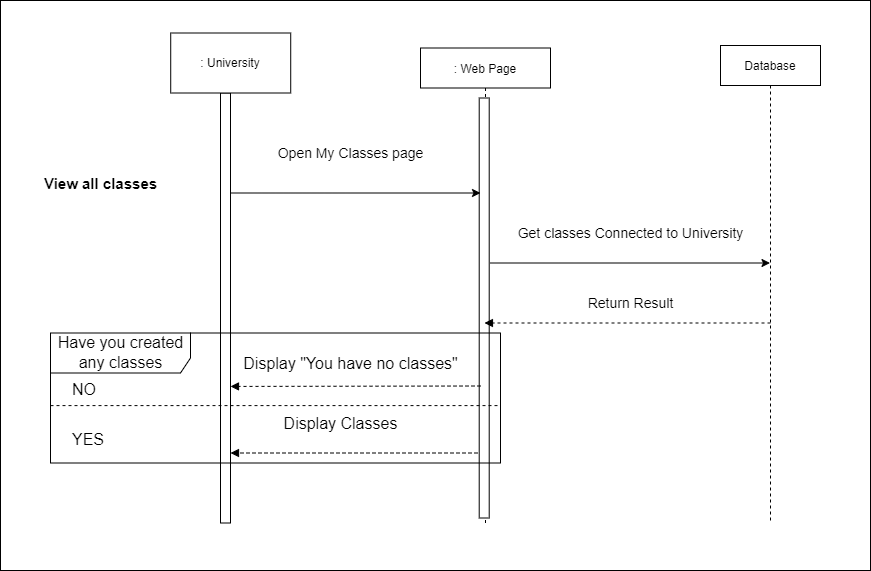

The diagram above was exported from draw.io. Its source (the exported page's mxGraphModel, read from the mxfile embedded in the PNG):
<mxGraphModel dx="-85" dy="800" grid="1" gridSize="10" guides="1" tooltips="1" connect="1" arrows="1" fold="1" page="1" pageScale="1" pageWidth="827" pageHeight="1169" math="0" shadow="0">
  <root>
    <mxCell id="0" />
    <mxCell id="1" parent="0" />
    <mxCell id="BR44eqcLd2-3bP7v3cmP-136" value="" style="whiteSpace=wrap;html=1;fontSize=15;" vertex="1" parent="1">
      <mxGeometry x="900" y="300" width="870" height="570" as="geometry" />
    </mxCell>
    <mxCell id="BR44eqcLd2-3bP7v3cmP-137" value=": Web Page" style="shape=umlLifeline;perimeter=lifelinePerimeter;container=1;collapsible=0;recursiveResize=0;rounded=0;shadow=0;strokeWidth=1;" vertex="1" parent="1">
      <mxGeometry x="1320" y="347.5" width="130" height="475" as="geometry" />
    </mxCell>
    <mxCell id="BR44eqcLd2-3bP7v3cmP-138" value="" style="points=[];perimeter=orthogonalPerimeter;rounded=0;shadow=0;strokeWidth=1;" vertex="1" parent="BR44eqcLd2-3bP7v3cmP-137">
      <mxGeometry x="58.71" y="50" width="10" height="420" as="geometry" />
    </mxCell>
    <mxCell id="BR44eqcLd2-3bP7v3cmP-139" value="" style="points=[];perimeter=orthogonalPerimeter;rounded=0;shadow=0;strokeWidth=1;" vertex="1" parent="1">
      <mxGeometry x="1120" y="392.5" width="10" height="430" as="geometry" />
    </mxCell>
    <mxCell id="BR44eqcLd2-3bP7v3cmP-140" value="Database" style="shape=umlLifeline;perimeter=lifelinePerimeter;container=1;collapsible=0;recursiveResize=0;rounded=0;shadow=0;strokeWidth=1;" vertex="1" parent="1">
      <mxGeometry x="1620" y="345" width="100" height="477.5" as="geometry" />
    </mxCell>
    <mxCell id="BR44eqcLd2-3bP7v3cmP-141" value="&lt;span&gt;&lt;font style=&quot;font-size: 15px;&quot;&gt;&lt;b&gt;View all classes&lt;/b&gt;&lt;/font&gt;&lt;/span&gt;" style="text;html=1;align=center;verticalAlign=middle;resizable=0;points=[];autosize=1;strokeColor=none;fillColor=none;fontSize=12;" vertex="1" parent="1">
      <mxGeometry x="935" y="472.5" width="130" height="20" as="geometry" />
    </mxCell>
    <mxCell id="BR44eqcLd2-3bP7v3cmP-142" value="Open My Classes page" style="text;html=1;align=center;verticalAlign=middle;resizable=0;points=[];autosize=1;strokeColor=none;fillColor=none;fontSize=14;" vertex="1" parent="1">
      <mxGeometry x="1170" y="442.5" width="160" height="20" as="geometry" />
    </mxCell>
    <mxCell id="BR44eqcLd2-3bP7v3cmP-143" value=": University" style="rounded=0;whiteSpace=wrap;html=1;" vertex="1" parent="1">
      <mxGeometry x="1070.22" y="332.5" width="120" height="60" as="geometry" />
    </mxCell>
    <mxCell id="BR44eqcLd2-3bP7v3cmP-144" value="Get classes Connected to University" style="text;html=1;align=center;verticalAlign=middle;resizable=0;points=[];autosize=1;strokeColor=none;fillColor=none;fontSize=14;" vertex="1" parent="1">
      <mxGeometry x="1410" y="522.5" width="240" height="20" as="geometry" />
    </mxCell>
    <mxCell id="BR44eqcLd2-3bP7v3cmP-145" value="" style="endArrow=classic;html=1;rounded=0;fontSize=14;exitX=1.271;exitY=0.052;exitDx=0;exitDy=0;exitPerimeter=0;" edge="1" parent="1" target="BR44eqcLd2-3bP7v3cmP-140">
      <mxGeometry width="50" height="50" relative="1" as="geometry">
        <mxPoint x="1390" y="562.5" as="sourcePoint" />
        <mxPoint x="1641.79" y="562.5" as="targetPoint" />
      </mxGeometry>
    </mxCell>
    <mxCell id="BR44eqcLd2-3bP7v3cmP-146" value="Return Result" style="text;html=1;align=center;verticalAlign=middle;resizable=0;points=[];autosize=1;strokeColor=none;fillColor=none;fontSize=14;" vertex="1" parent="1">
      <mxGeometry x="1480" y="592.5" width="100" height="20" as="geometry" />
    </mxCell>
    <mxCell id="BR44eqcLd2-3bP7v3cmP-147" value="" style="html=1;verticalAlign=bottom;labelBackgroundColor=none;endArrow=block;endFill=1;dashed=1;rounded=0;fontSize=14;" edge="1" parent="1" target="BR44eqcLd2-3bP7v3cmP-137">
      <mxGeometry width="160" relative="1" as="geometry">
        <mxPoint x="1670" y="622.5" as="sourcePoint" />
        <mxPoint x="1460" y="622.5" as="targetPoint" />
      </mxGeometry>
    </mxCell>
    <mxCell id="BR44eqcLd2-3bP7v3cmP-148" value="Display &quot;You have no classes&quot;" style="text;html=1;align=center;verticalAlign=middle;resizable=0;points=[];autosize=1;strokeColor=none;fillColor=none;fontSize=16;" vertex="1" parent="1">
      <mxGeometry x="1135" y="652.5" width="230" height="20" as="geometry" />
    </mxCell>
    <mxCell id="BR44eqcLd2-3bP7v3cmP-149" value="Display Classes" style="text;html=1;align=center;verticalAlign=middle;resizable=0;points=[];autosize=1;strokeColor=none;fillColor=none;fontSize=16;" vertex="1" parent="1">
      <mxGeometry x="1175" y="712.5" width="130" height="20" as="geometry" />
    </mxCell>
    <mxCell id="BR44eqcLd2-3bP7v3cmP-150" value="Have you created&lt;br&gt;any classes" style="shape=umlFrame;tabWidth=110;tabHeight=30;tabPosition=left;html=1;boundedLbl=1;labelInHeader=1;width=140;height=40;fontSize=16;" vertex="1" parent="1">
      <mxGeometry x="950" y="632.5" width="450" height="130" as="geometry" />
    </mxCell>
    <mxCell id="BR44eqcLd2-3bP7v3cmP-151" value="NO" style="text;fontSize=16;" vertex="1" parent="BR44eqcLd2-3bP7v3cmP-150">
      <mxGeometry width="100" height="20" relative="1" as="geometry">
        <mxPoint x="20" y="40" as="offset" />
      </mxGeometry>
    </mxCell>
    <mxCell id="BR44eqcLd2-3bP7v3cmP-152" value="YES" style="line;strokeWidth=1;dashed=1;labelPosition=center;verticalLabelPosition=bottom;align=left;verticalAlign=top;spacingLeft=20;spacingTop=15;fontSize=16;" vertex="1" parent="BR44eqcLd2-3bP7v3cmP-150">
      <mxGeometry y="70" width="450" height="5.2" as="geometry" />
    </mxCell>
    <mxCell id="BR44eqcLd2-3bP7v3cmP-153" value="" style="html=1;verticalAlign=bottom;labelBackgroundColor=none;endArrow=block;endFill=1;dashed=1;rounded=0;fontSize=16;entryX=1;entryY=0.186;entryDx=0;entryDy=0;entryPerimeter=0;" edge="1" parent="1">
      <mxGeometry width="160" relative="1" as="geometry">
        <mxPoint x="1380" y="685.5" as="sourcePoint" />
        <mxPoint x="1130" y="685.9399999999998" as="targetPoint" />
      </mxGeometry>
    </mxCell>
    <mxCell id="BR44eqcLd2-3bP7v3cmP-154" value="" style="html=1;verticalAlign=bottom;labelBackgroundColor=none;endArrow=block;endFill=1;dashed=1;rounded=0;fontSize=16;" edge="1" parent="1">
      <mxGeometry width="160" relative="1" as="geometry">
        <mxPoint x="1377" y="752.5" as="sourcePoint" />
        <mxPoint x="1130" y="752.5" as="targetPoint" />
        <Array as="points">
          <mxPoint x="1230" y="752.5" />
        </Array>
      </mxGeometry>
    </mxCell>
    <mxCell id="BR44eqcLd2-3bP7v3cmP-155" value="" style="endArrow=classic;html=1;rounded=0;fontSize=14;exitX=1.271;exitY=0.052;exitDx=0;exitDy=0;exitPerimeter=0;" edge="1" parent="1">
      <mxGeometry width="50" height="50" relative="1" as="geometry">
        <mxPoint x="1130.4999999999995" y="492.5" as="sourcePoint" />
        <mxPoint x="1380" y="492.5" as="targetPoint" />
      </mxGeometry>
    </mxCell>
  </root>
</mxGraphModel>